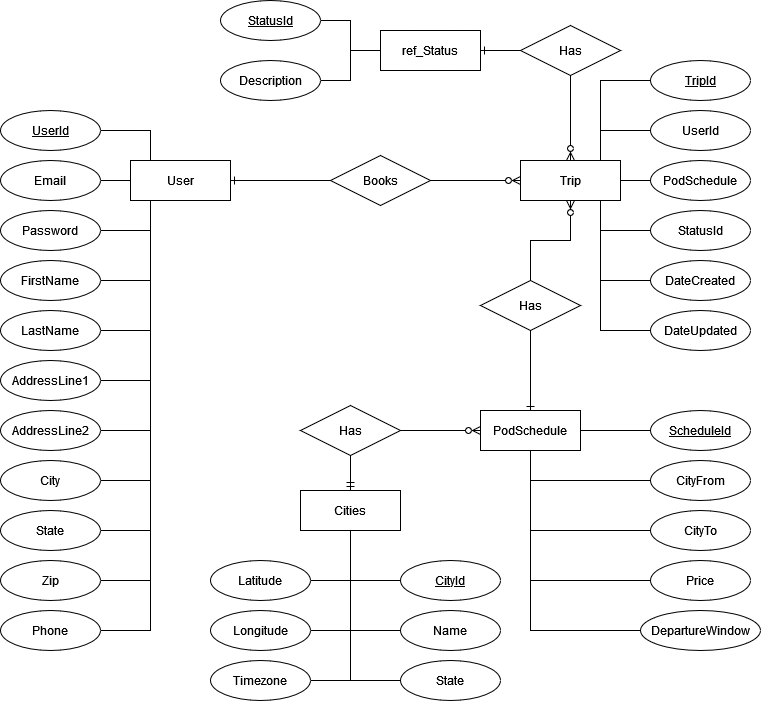

The diagram above was exported from draw.io. Its source (the exported page's mxGraphModel, read from the mxfile embedded in the PNG):
<mxGraphModel dx="1422" dy="709" grid="1" gridSize="10" guides="1" tooltips="1" connect="1" arrows="1" fold="1" page="1" pageScale="1" pageWidth="850" pageHeight="1100" math="0" shadow="0">
  <root>
    <mxCell id="0" />
    <mxCell id="1" parent="0" />
    <mxCell id="RmYUX2ybo7qu3u5Lbw_r-1" value="" style="edgeStyle=orthogonalEdgeStyle;rounded=0;orthogonalLoop=1;jettySize=auto;html=1;startArrow=ERone;startFill=0;endArrow=none;endFill=0;" parent="1" source="qK2bL2GRXEqikeVUcY7V-2" target="qK2bL2GRXEqikeVUcY7V-3" edge="1">
      <mxGeometry relative="1" as="geometry" />
    </mxCell>
    <mxCell id="qK2bL2GRXEqikeVUcY7V-2" value="User" style="whiteSpace=wrap;html=1;align=center;" parent="1" vertex="1">
      <mxGeometry x="160" y="190" width="100" height="40" as="geometry" />
    </mxCell>
    <mxCell id="RmYUX2ybo7qu3u5Lbw_r-12" value="" style="edgeStyle=orthogonalEdgeStyle;rounded=0;orthogonalLoop=1;jettySize=auto;html=1;startArrow=none;startFill=0;endArrow=ERzeroToMany;endFill=0;" parent="1" source="qK2bL2GRXEqikeVUcY7V-3" target="RmYUX2ybo7qu3u5Lbw_r-11" edge="1">
      <mxGeometry relative="1" as="geometry">
        <mxPoint x="410" y="210" as="sourcePoint" />
      </mxGeometry>
    </mxCell>
    <mxCell id="RmYUX2ybo7qu3u5Lbw_r-95" style="edgeStyle=orthogonalEdgeStyle;rounded=0;orthogonalLoop=1;jettySize=auto;html=1;startArrow=none;startFill=0;endArrow=none;endFill=0;" parent="1" source="qK2bL2GRXEqikeVUcY7V-4" target="qK2bL2GRXEqikeVUcY7V-2" edge="1">
      <mxGeometry relative="1" as="geometry">
        <Array as="points">
          <mxPoint x="180" y="460" />
        </Array>
      </mxGeometry>
    </mxCell>
    <mxCell id="qK2bL2GRXEqikeVUcY7V-4" value="AddressLine2" style="ellipse;whiteSpace=wrap;html=1;align=center;" parent="1" vertex="1">
      <mxGeometry x="30" y="440" width="100" height="40" as="geometry" />
    </mxCell>
    <mxCell id="RmYUX2ybo7qu3u5Lbw_r-90" style="edgeStyle=orthogonalEdgeStyle;rounded=0;orthogonalLoop=1;jettySize=auto;html=1;startArrow=none;startFill=0;endArrow=none;endFill=0;" parent="1" source="qK2bL2GRXEqikeVUcY7V-5" target="qK2bL2GRXEqikeVUcY7V-2" edge="1">
      <mxGeometry relative="1" as="geometry">
        <Array as="points">
          <mxPoint x="180" y="160" />
        </Array>
      </mxGeometry>
    </mxCell>
    <mxCell id="qK2bL2GRXEqikeVUcY7V-5" value="UserId" style="ellipse;whiteSpace=wrap;html=1;align=center;fontStyle=4;" parent="1" vertex="1">
      <mxGeometry x="30" y="140" width="100" height="40" as="geometry" />
    </mxCell>
    <mxCell id="RmYUX2ybo7qu3u5Lbw_r-94" style="edgeStyle=orthogonalEdgeStyle;rounded=0;orthogonalLoop=1;jettySize=auto;html=1;startArrow=none;startFill=0;endArrow=none;endFill=0;" parent="1" source="qK2bL2GRXEqikeVUcY7V-7" target="qK2bL2GRXEqikeVUcY7V-2" edge="1">
      <mxGeometry relative="1" as="geometry">
        <Array as="points">
          <mxPoint x="180" y="410" />
        </Array>
      </mxGeometry>
    </mxCell>
    <mxCell id="qK2bL2GRXEqikeVUcY7V-7" value="AddressLine1" style="ellipse;whiteSpace=wrap;html=1;align=center;" parent="1" vertex="1">
      <mxGeometry x="30" y="390" width="100" height="40" as="geometry" />
    </mxCell>
    <mxCell id="RmYUX2ybo7qu3u5Lbw_r-93" style="edgeStyle=orthogonalEdgeStyle;rounded=0;orthogonalLoop=1;jettySize=auto;html=1;startArrow=none;startFill=0;endArrow=none;endFill=0;" parent="1" source="qK2bL2GRXEqikeVUcY7V-8" target="qK2bL2GRXEqikeVUcY7V-2" edge="1">
      <mxGeometry relative="1" as="geometry">
        <Array as="points">
          <mxPoint x="180" y="360" />
        </Array>
      </mxGeometry>
    </mxCell>
    <mxCell id="qK2bL2GRXEqikeVUcY7V-8" value="LastName" style="ellipse;whiteSpace=wrap;html=1;align=center;" parent="1" vertex="1">
      <mxGeometry x="30" y="340" width="100" height="40" as="geometry" />
    </mxCell>
    <mxCell id="RmYUX2ybo7qu3u5Lbw_r-92" style="edgeStyle=orthogonalEdgeStyle;rounded=0;orthogonalLoop=1;jettySize=auto;html=1;startArrow=none;startFill=0;endArrow=none;endFill=0;" parent="1" source="qK2bL2GRXEqikeVUcY7V-9" target="qK2bL2GRXEqikeVUcY7V-2" edge="1">
      <mxGeometry relative="1" as="geometry">
        <Array as="points">
          <mxPoint x="180" y="310" />
        </Array>
      </mxGeometry>
    </mxCell>
    <mxCell id="qK2bL2GRXEqikeVUcY7V-9" value="FirstName" style="ellipse;whiteSpace=wrap;html=1;align=center;" parent="1" vertex="1">
      <mxGeometry x="30" y="290" width="100" height="40" as="geometry" />
    </mxCell>
    <mxCell id="RmYUX2ybo7qu3u5Lbw_r-91" style="edgeStyle=orthogonalEdgeStyle;rounded=0;orthogonalLoop=1;jettySize=auto;html=1;startArrow=none;startFill=0;endArrow=none;endFill=0;" parent="1" source="qK2bL2GRXEqikeVUcY7V-10" target="qK2bL2GRXEqikeVUcY7V-2" edge="1">
      <mxGeometry relative="1" as="geometry">
        <Array as="points">
          <mxPoint x="180" y="260" />
        </Array>
      </mxGeometry>
    </mxCell>
    <mxCell id="qK2bL2GRXEqikeVUcY7V-10" value="Password" style="ellipse;whiteSpace=wrap;html=1;align=center;" parent="1" vertex="1">
      <mxGeometry x="30" y="240" width="100" height="40" as="geometry" />
    </mxCell>
    <mxCell id="RmYUX2ybo7qu3u5Lbw_r-96" style="edgeStyle=orthogonalEdgeStyle;rounded=0;orthogonalLoop=1;jettySize=auto;html=1;startArrow=none;startFill=0;endArrow=none;endFill=0;" parent="1" source="qK2bL2GRXEqikeVUcY7V-11" target="qK2bL2GRXEqikeVUcY7V-2" edge="1">
      <mxGeometry relative="1" as="geometry">
        <Array as="points">
          <mxPoint x="180" y="510" />
        </Array>
      </mxGeometry>
    </mxCell>
    <mxCell id="qK2bL2GRXEqikeVUcY7V-11" value="City" style="ellipse;whiteSpace=wrap;html=1;align=center;" parent="1" vertex="1">
      <mxGeometry x="30" y="490" width="100" height="40" as="geometry" />
    </mxCell>
    <mxCell id="RmYUX2ybo7qu3u5Lbw_r-97" style="edgeStyle=orthogonalEdgeStyle;rounded=0;orthogonalLoop=1;jettySize=auto;html=1;startArrow=none;startFill=0;endArrow=none;endFill=0;" parent="1" source="qK2bL2GRXEqikeVUcY7V-23" target="qK2bL2GRXEqikeVUcY7V-2" edge="1">
      <mxGeometry relative="1" as="geometry">
        <Array as="points">
          <mxPoint x="180" y="560" />
        </Array>
      </mxGeometry>
    </mxCell>
    <mxCell id="qK2bL2GRXEqikeVUcY7V-23" value="State" style="ellipse;whiteSpace=wrap;html=1;align=center;" parent="1" vertex="1">
      <mxGeometry x="30" y="540" width="100" height="40" as="geometry" />
    </mxCell>
    <mxCell id="RmYUX2ybo7qu3u5Lbw_r-99" style="edgeStyle=orthogonalEdgeStyle;rounded=0;orthogonalLoop=1;jettySize=auto;html=1;startArrow=none;startFill=0;endArrow=none;endFill=0;" parent="1" source="qK2bL2GRXEqikeVUcY7V-24" target="qK2bL2GRXEqikeVUcY7V-2" edge="1">
      <mxGeometry relative="1" as="geometry">
        <Array as="points">
          <mxPoint x="180" y="660" />
        </Array>
      </mxGeometry>
    </mxCell>
    <mxCell id="qK2bL2GRXEqikeVUcY7V-24" value="Phone" style="ellipse;whiteSpace=wrap;html=1;align=center;" parent="1" vertex="1">
      <mxGeometry x="30" y="640" width="100" height="40" as="geometry" />
    </mxCell>
    <mxCell id="RmYUX2ybo7qu3u5Lbw_r-98" style="edgeStyle=orthogonalEdgeStyle;rounded=0;orthogonalLoop=1;jettySize=auto;html=1;startArrow=none;startFill=0;endArrow=none;endFill=0;" parent="1" source="qK2bL2GRXEqikeVUcY7V-27" target="qK2bL2GRXEqikeVUcY7V-2" edge="1">
      <mxGeometry relative="1" as="geometry">
        <Array as="points">
          <mxPoint x="180" y="610" />
        </Array>
      </mxGeometry>
    </mxCell>
    <mxCell id="qK2bL2GRXEqikeVUcY7V-27" value="Zip" style="ellipse;whiteSpace=wrap;html=1;align=center;" parent="1" vertex="1">
      <mxGeometry x="30" y="590" width="100" height="40" as="geometry" />
    </mxCell>
    <mxCell id="RmYUX2ybo7qu3u5Lbw_r-89" style="edgeStyle=orthogonalEdgeStyle;rounded=0;orthogonalLoop=1;jettySize=auto;html=1;startArrow=none;startFill=0;endArrow=none;endFill=0;" parent="1" source="qK2bL2GRXEqikeVUcY7V-31" target="qK2bL2GRXEqikeVUcY7V-2" edge="1">
      <mxGeometry relative="1" as="geometry" />
    </mxCell>
    <mxCell id="qK2bL2GRXEqikeVUcY7V-31" value="Email" style="ellipse;whiteSpace=wrap;html=1;align=center;" parent="1" vertex="1">
      <mxGeometry x="30" y="190" width="100" height="40" as="geometry" />
    </mxCell>
    <mxCell id="RmYUX2ybo7qu3u5Lbw_r-57" style="edgeStyle=orthogonalEdgeStyle;rounded=0;orthogonalLoop=1;jettySize=auto;html=1;startArrow=ERzeroToMany;startFill=0;endArrow=none;endFill=0;" parent="1" source="RmYUX2ybo7qu3u5Lbw_r-11" target="RmYUX2ybo7qu3u5Lbw_r-42" edge="1">
      <mxGeometry relative="1" as="geometry" />
    </mxCell>
    <mxCell id="RmYUX2ybo7qu3u5Lbw_r-11" value="Trip" style="whiteSpace=wrap;html=1;align=center;" parent="1" vertex="1">
      <mxGeometry x="550" y="190" width="100" height="40" as="geometry" />
    </mxCell>
    <mxCell id="RmYUX2ybo7qu3u5Lbw_r-65" style="edgeStyle=orthogonalEdgeStyle;rounded=0;orthogonalLoop=1;jettySize=auto;html=1;startArrow=none;startFill=0;endArrow=none;endFill=0;" parent="1" source="RmYUX2ybo7qu3u5Lbw_r-14" target="RmYUX2ybo7qu3u5Lbw_r-11" edge="1">
      <mxGeometry relative="1" as="geometry">
        <Array as="points">
          <mxPoint x="630" y="160" />
        </Array>
      </mxGeometry>
    </mxCell>
    <mxCell id="RmYUX2ybo7qu3u5Lbw_r-14" value="UserId" style="ellipse;whiteSpace=wrap;html=1;align=center;" parent="1" vertex="1">
      <mxGeometry x="680" y="140" width="100" height="40" as="geometry" />
    </mxCell>
    <mxCell id="RmYUX2ybo7qu3u5Lbw_r-67" style="edgeStyle=orthogonalEdgeStyle;rounded=0;orthogonalLoop=1;jettySize=auto;html=1;startArrow=none;startFill=0;endArrow=none;endFill=0;" parent="1" source="RmYUX2ybo7qu3u5Lbw_r-15" target="RmYUX2ybo7qu3u5Lbw_r-11" edge="1">
      <mxGeometry relative="1" as="geometry">
        <Array as="points">
          <mxPoint x="680" y="210" />
          <mxPoint x="680" y="210" />
        </Array>
      </mxGeometry>
    </mxCell>
    <mxCell id="RmYUX2ybo7qu3u5Lbw_r-15" value="PodSchedule" style="ellipse;whiteSpace=wrap;html=1;align=center;" parent="1" vertex="1">
      <mxGeometry x="680" y="190" width="100" height="40" as="geometry" />
    </mxCell>
    <mxCell id="RmYUX2ybo7qu3u5Lbw_r-68" style="edgeStyle=orthogonalEdgeStyle;rounded=0;orthogonalLoop=1;jettySize=auto;html=1;startArrow=none;startFill=0;endArrow=none;endFill=0;" parent="1" source="RmYUX2ybo7qu3u5Lbw_r-16" target="RmYUX2ybo7qu3u5Lbw_r-11" edge="1">
      <mxGeometry relative="1" as="geometry">
        <Array as="points">
          <mxPoint x="630" y="260" />
        </Array>
      </mxGeometry>
    </mxCell>
    <mxCell id="RmYUX2ybo7qu3u5Lbw_r-16" value="StatusId" style="ellipse;whiteSpace=wrap;html=1;align=center;" parent="1" vertex="1">
      <mxGeometry x="680" y="240" width="100" height="40" as="geometry" />
    </mxCell>
    <mxCell id="RmYUX2ybo7qu3u5Lbw_r-70" style="edgeStyle=orthogonalEdgeStyle;rounded=0;orthogonalLoop=1;jettySize=auto;html=1;startArrow=none;startFill=0;endArrow=none;endFill=0;" parent="1" source="RmYUX2ybo7qu3u5Lbw_r-17" target="RmYUX2ybo7qu3u5Lbw_r-11" edge="1">
      <mxGeometry relative="1" as="geometry">
        <Array as="points">
          <mxPoint x="630" y="360" />
        </Array>
      </mxGeometry>
    </mxCell>
    <mxCell id="RmYUX2ybo7qu3u5Lbw_r-17" value="&lt;div&gt;DateUpdated&lt;/div&gt;" style="ellipse;whiteSpace=wrap;html=1;align=center;" parent="1" vertex="1">
      <mxGeometry x="680" y="340" width="100" height="40" as="geometry" />
    </mxCell>
    <mxCell id="RmYUX2ybo7qu3u5Lbw_r-69" style="edgeStyle=orthogonalEdgeStyle;rounded=0;orthogonalLoop=1;jettySize=auto;html=1;startArrow=none;startFill=0;endArrow=none;endFill=0;" parent="1" source="RmYUX2ybo7qu3u5Lbw_r-18" target="RmYUX2ybo7qu3u5Lbw_r-11" edge="1">
      <mxGeometry relative="1" as="geometry">
        <Array as="points">
          <mxPoint x="630" y="310" />
        </Array>
      </mxGeometry>
    </mxCell>
    <mxCell id="RmYUX2ybo7qu3u5Lbw_r-18" value="DateCreated" style="ellipse;whiteSpace=wrap;html=1;align=center;" parent="1" vertex="1">
      <mxGeometry x="680" y="290" width="100" height="40" as="geometry" />
    </mxCell>
    <mxCell id="RmYUX2ybo7qu3u5Lbw_r-40" value="ref_Status" style="whiteSpace=wrap;html=1;align=center;" parent="1" vertex="1">
      <mxGeometry x="410" y="60" width="100" height="40" as="geometry" />
    </mxCell>
    <mxCell id="RmYUX2ybo7qu3u5Lbw_r-58" style="edgeStyle=orthogonalEdgeStyle;rounded=0;orthogonalLoop=1;jettySize=auto;html=1;startArrow=ERone;startFill=0;endArrow=none;endFill=0;" parent="1" source="RmYUX2ybo7qu3u5Lbw_r-41" target="RmYUX2ybo7qu3u5Lbw_r-42" edge="1">
      <mxGeometry relative="1" as="geometry" />
    </mxCell>
    <mxCell id="RmYUX2ybo7qu3u5Lbw_r-41" value="PodSchedule" style="whiteSpace=wrap;html=1;align=center;" parent="1" vertex="1">
      <mxGeometry x="510" y="440" width="100" height="40" as="geometry" />
    </mxCell>
    <mxCell id="RmYUX2ybo7qu3u5Lbw_r-42" value="Has" style="shape=rhombus;perimeter=rhombusPerimeter;whiteSpace=wrap;html=1;align=center;" parent="1" vertex="1">
      <mxGeometry x="510" y="310" width="100" height="50" as="geometry" />
    </mxCell>
    <mxCell id="RmYUX2ybo7qu3u5Lbw_r-56" style="edgeStyle=orthogonalEdgeStyle;rounded=0;orthogonalLoop=1;jettySize=auto;html=1;startArrow=none;startFill=0;endArrow=none;endFill=0;" parent="1" source="RmYUX2ybo7qu3u5Lbw_r-46" target="RmYUX2ybo7qu3u5Lbw_r-40" edge="1">
      <mxGeometry relative="1" as="geometry" />
    </mxCell>
    <mxCell id="RmYUX2ybo7qu3u5Lbw_r-46" value="Description" style="ellipse;whiteSpace=wrap;html=1;align=center;" parent="1" vertex="1">
      <mxGeometry x="250" y="90" width="100" height="40" as="geometry" />
    </mxCell>
    <mxCell id="RmYUX2ybo7qu3u5Lbw_r-62" style="edgeStyle=orthogonalEdgeStyle;rounded=0;orthogonalLoop=1;jettySize=auto;html=1;startArrow=none;startFill=0;endArrow=none;endFill=0;" parent="1" source="RmYUX2ybo7qu3u5Lbw_r-47" target="RmYUX2ybo7qu3u5Lbw_r-11" edge="1">
      <mxGeometry relative="1" as="geometry">
        <Array as="points">
          <mxPoint x="630" y="110" />
        </Array>
      </mxGeometry>
    </mxCell>
    <mxCell id="RmYUX2ybo7qu3u5Lbw_r-47" value="TripId" style="ellipse;whiteSpace=wrap;html=1;align=center;fontStyle=4;" parent="1" vertex="1">
      <mxGeometry x="680" y="90" width="100" height="40" as="geometry" />
    </mxCell>
    <mxCell id="RmYUX2ybo7qu3u5Lbw_r-52" value="" style="edgeStyle=orthogonalEdgeStyle;rounded=0;orthogonalLoop=1;jettySize=auto;html=1;startArrow=none;startFill=0;endArrow=ERone;endFill=0;" parent="1" source="RmYUX2ybo7qu3u5Lbw_r-50" target="RmYUX2ybo7qu3u5Lbw_r-40" edge="1">
      <mxGeometry relative="1" as="geometry" />
    </mxCell>
    <mxCell id="RmYUX2ybo7qu3u5Lbw_r-53" value="" style="edgeStyle=orthogonalEdgeStyle;rounded=0;orthogonalLoop=1;jettySize=auto;html=1;startArrow=none;startFill=0;endArrow=ERzeroToMany;endFill=0;" parent="1" source="RmYUX2ybo7qu3u5Lbw_r-50" target="RmYUX2ybo7qu3u5Lbw_r-11" edge="1">
      <mxGeometry relative="1" as="geometry" />
    </mxCell>
    <mxCell id="RmYUX2ybo7qu3u5Lbw_r-50" value="Has" style="shape=rhombus;perimeter=rhombusPerimeter;whiteSpace=wrap;html=1;align=center;" parent="1" vertex="1">
      <mxGeometry x="550" y="55" width="100" height="50" as="geometry" />
    </mxCell>
    <mxCell id="RmYUX2ybo7qu3u5Lbw_r-55" style="edgeStyle=orthogonalEdgeStyle;rounded=0;orthogonalLoop=1;jettySize=auto;html=1;startArrow=none;startFill=0;endArrow=none;endFill=0;" parent="1" source="RmYUX2ybo7qu3u5Lbw_r-27" target="RmYUX2ybo7qu3u5Lbw_r-40" edge="1">
      <mxGeometry relative="1" as="geometry" />
    </mxCell>
    <mxCell id="RmYUX2ybo7qu3u5Lbw_r-27" value="StatusId" style="ellipse;whiteSpace=wrap;html=1;align=center;fontStyle=4;" parent="1" vertex="1">
      <mxGeometry x="250" y="30" width="100" height="40" as="geometry" />
    </mxCell>
    <mxCell id="qK2bL2GRXEqikeVUcY7V-3" value="Books" style="shape=rhombus;perimeter=rhombusPerimeter;whiteSpace=wrap;html=1;align=center;" parent="1" vertex="1">
      <mxGeometry x="360" y="185" width="100" height="50" as="geometry" />
    </mxCell>
    <mxCell id="RmYUX2ybo7qu3u5Lbw_r-72" style="edgeStyle=orthogonalEdgeStyle;rounded=0;orthogonalLoop=1;jettySize=auto;html=1;startArrow=none;startFill=0;endArrow=none;endFill=0;" parent="1" source="RmYUX2ybo7qu3u5Lbw_r-71" target="RmYUX2ybo7qu3u5Lbw_r-41" edge="1">
      <mxGeometry relative="1" as="geometry" />
    </mxCell>
    <mxCell id="RmYUX2ybo7qu3u5Lbw_r-71" value="ScheduleId" style="ellipse;whiteSpace=wrap;html=1;align=center;fontStyle=4;" parent="1" vertex="1">
      <mxGeometry x="680" y="440" width="100" height="40" as="geometry" />
    </mxCell>
    <mxCell id="RmYUX2ybo7qu3u5Lbw_r-74" style="edgeStyle=orthogonalEdgeStyle;rounded=0;orthogonalLoop=1;jettySize=auto;html=1;startArrow=none;startFill=0;endArrow=none;endFill=0;" parent="1" source="RmYUX2ybo7qu3u5Lbw_r-73" target="RmYUX2ybo7qu3u5Lbw_r-41" edge="1">
      <mxGeometry relative="1" as="geometry">
        <Array as="points">
          <mxPoint x="560" y="510" />
        </Array>
      </mxGeometry>
    </mxCell>
    <mxCell id="RmYUX2ybo7qu3u5Lbw_r-73" value="CityFrom" style="ellipse;whiteSpace=wrap;html=1;align=center;" parent="1" vertex="1">
      <mxGeometry x="680" y="490" width="100" height="40" as="geometry" />
    </mxCell>
    <mxCell id="RmYUX2ybo7qu3u5Lbw_r-76" style="edgeStyle=orthogonalEdgeStyle;rounded=0;orthogonalLoop=1;jettySize=auto;html=1;startArrow=none;startFill=0;endArrow=none;endFill=0;" parent="1" source="RmYUX2ybo7qu3u5Lbw_r-75" target="RmYUX2ybo7qu3u5Lbw_r-41" edge="1">
      <mxGeometry relative="1" as="geometry">
        <Array as="points">
          <mxPoint x="560" y="560" />
        </Array>
      </mxGeometry>
    </mxCell>
    <mxCell id="RmYUX2ybo7qu3u5Lbw_r-75" value="CityTo" style="ellipse;whiteSpace=wrap;html=1;align=center;" parent="1" vertex="1">
      <mxGeometry x="680" y="540" width="100" height="40" as="geometry" />
    </mxCell>
    <mxCell id="RmYUX2ybo7qu3u5Lbw_r-77" value="&lt;div&gt;Cities&lt;/div&gt;" style="whiteSpace=wrap;html=1;align=center;" parent="1" vertex="1">
      <mxGeometry x="330" y="520" width="100" height="40" as="geometry" />
    </mxCell>
    <mxCell id="RmYUX2ybo7qu3u5Lbw_r-81" style="edgeStyle=orthogonalEdgeStyle;rounded=0;orthogonalLoop=1;jettySize=auto;html=1;startArrow=none;startFill=0;endArrow=none;endFill=0;" parent="1" source="RmYUX2ybo7qu3u5Lbw_r-79" target="RmYUX2ybo7qu3u5Lbw_r-41" edge="1">
      <mxGeometry relative="1" as="geometry">
        <Array as="points">
          <mxPoint x="560" y="660" />
        </Array>
      </mxGeometry>
    </mxCell>
    <mxCell id="RmYUX2ybo7qu3u5Lbw_r-79" value="DepartureWindow" style="ellipse;whiteSpace=wrap;html=1;align=center;" parent="1" vertex="1">
      <mxGeometry x="670" y="640" width="120" height="40" as="geometry" />
    </mxCell>
    <mxCell id="RmYUX2ybo7qu3u5Lbw_r-88" style="edgeStyle=orthogonalEdgeStyle;rounded=0;orthogonalLoop=1;jettySize=auto;html=1;startArrow=none;startFill=0;endArrow=none;endFill=0;" parent="1" source="RmYUX2ybo7qu3u5Lbw_r-87" target="RmYUX2ybo7qu3u5Lbw_r-41" edge="1">
      <mxGeometry relative="1" as="geometry">
        <Array as="points">
          <mxPoint x="560" y="610" />
        </Array>
      </mxGeometry>
    </mxCell>
    <mxCell id="RmYUX2ybo7qu3u5Lbw_r-87" value="Price" style="ellipse;whiteSpace=wrap;html=1;align=center;" parent="1" vertex="1">
      <mxGeometry x="680" y="590" width="100" height="40" as="geometry" />
    </mxCell>
    <mxCell id="RmYUX2ybo7qu3u5Lbw_r-114" style="edgeStyle=orthogonalEdgeStyle;rounded=0;orthogonalLoop=1;jettySize=auto;html=1;startArrow=none;startFill=0;endArrow=none;endFill=0;" parent="1" source="RmYUX2ybo7qu3u5Lbw_r-100" target="RmYUX2ybo7qu3u5Lbw_r-77" edge="1">
      <mxGeometry relative="1" as="geometry">
        <Array as="points">
          <mxPoint x="380" y="610" />
        </Array>
      </mxGeometry>
    </mxCell>
    <mxCell id="RmYUX2ybo7qu3u5Lbw_r-100" value="CityId" style="ellipse;whiteSpace=wrap;html=1;align=center;fontStyle=4;" parent="1" vertex="1">
      <mxGeometry x="430" y="590" width="100" height="40" as="geometry" />
    </mxCell>
    <mxCell id="RmYUX2ybo7qu3u5Lbw_r-103" value="" style="edgeStyle=orthogonalEdgeStyle;rounded=0;orthogonalLoop=1;jettySize=auto;html=1;startArrow=none;startFill=0;endArrow=ERzeroToMany;endFill=0;" parent="1" source="RmYUX2ybo7qu3u5Lbw_r-102" target="RmYUX2ybo7qu3u5Lbw_r-41" edge="1">
      <mxGeometry relative="1" as="geometry">
        <Array as="points">
          <mxPoint x="570" y="465" />
          <mxPoint x="570" y="465" />
        </Array>
      </mxGeometry>
    </mxCell>
    <mxCell id="RmYUX2ybo7qu3u5Lbw_r-104" value="" style="edgeStyle=orthogonalEdgeStyle;rounded=0;orthogonalLoop=1;jettySize=auto;html=1;startArrow=none;startFill=0;endArrow=ERmandOne;endFill=0;" parent="1" source="RmYUX2ybo7qu3u5Lbw_r-102" target="RmYUX2ybo7qu3u5Lbw_r-77" edge="1">
      <mxGeometry relative="1" as="geometry" />
    </mxCell>
    <mxCell id="RmYUX2ybo7qu3u5Lbw_r-102" value="Has" style="shape=rhombus;perimeter=rhombusPerimeter;whiteSpace=wrap;html=1;align=center;" parent="1" vertex="1">
      <mxGeometry x="330" y="435" width="100" height="50" as="geometry" />
    </mxCell>
    <mxCell id="RmYUX2ybo7qu3u5Lbw_r-116" style="edgeStyle=orthogonalEdgeStyle;rounded=0;orthogonalLoop=1;jettySize=auto;html=1;startArrow=none;startFill=0;endArrow=none;endFill=0;" parent="1" source="RmYUX2ybo7qu3u5Lbw_r-105" target="RmYUX2ybo7qu3u5Lbw_r-77" edge="1">
      <mxGeometry relative="1" as="geometry">
        <Array as="points">
          <mxPoint x="380" y="710" />
        </Array>
      </mxGeometry>
    </mxCell>
    <mxCell id="RmYUX2ybo7qu3u5Lbw_r-105" value="Timezone" style="ellipse;whiteSpace=wrap;html=1;align=center;" parent="1" vertex="1">
      <mxGeometry x="240" y="690" width="100" height="40" as="geometry" />
    </mxCell>
    <mxCell id="RmYUX2ybo7qu3u5Lbw_r-117" style="edgeStyle=orthogonalEdgeStyle;rounded=0;orthogonalLoop=1;jettySize=auto;html=1;startArrow=none;startFill=0;endArrow=none;endFill=0;" parent="1" source="RmYUX2ybo7qu3u5Lbw_r-107" target="RmYUX2ybo7qu3u5Lbw_r-77" edge="1">
      <mxGeometry relative="1" as="geometry">
        <Array as="points">
          <mxPoint x="380" y="710" />
        </Array>
      </mxGeometry>
    </mxCell>
    <mxCell id="RmYUX2ybo7qu3u5Lbw_r-107" value="State" style="ellipse;whiteSpace=wrap;html=1;align=center;" parent="1" vertex="1">
      <mxGeometry x="430" y="690" width="100" height="40" as="geometry" />
    </mxCell>
    <mxCell id="RmYUX2ybo7qu3u5Lbw_r-115" style="edgeStyle=orthogonalEdgeStyle;rounded=0;orthogonalLoop=1;jettySize=auto;html=1;startArrow=none;startFill=0;endArrow=none;endFill=0;" parent="1" source="RmYUX2ybo7qu3u5Lbw_r-108" target="RmYUX2ybo7qu3u5Lbw_r-77" edge="1">
      <mxGeometry relative="1" as="geometry">
        <Array as="points">
          <mxPoint x="380" y="660" />
        </Array>
      </mxGeometry>
    </mxCell>
    <mxCell id="RmYUX2ybo7qu3u5Lbw_r-108" value="Longitude" style="ellipse;whiteSpace=wrap;html=1;align=center;" parent="1" vertex="1">
      <mxGeometry x="240" y="640" width="100" height="40" as="geometry" />
    </mxCell>
    <mxCell id="RmYUX2ybo7qu3u5Lbw_r-112" style="edgeStyle=orthogonalEdgeStyle;rounded=0;orthogonalLoop=1;jettySize=auto;html=1;startArrow=none;startFill=0;endArrow=none;endFill=0;" parent="1" source="RmYUX2ybo7qu3u5Lbw_r-109" target="RmYUX2ybo7qu3u5Lbw_r-77" edge="1">
      <mxGeometry relative="1" as="geometry">
        <Array as="points">
          <mxPoint x="380" y="610" />
        </Array>
      </mxGeometry>
    </mxCell>
    <mxCell id="RmYUX2ybo7qu3u5Lbw_r-109" value="Latitude" style="ellipse;whiteSpace=wrap;html=1;align=center;" parent="1" vertex="1">
      <mxGeometry x="240" y="590" width="100" height="40" as="geometry" />
    </mxCell>
    <mxCell id="RmYUX2ybo7qu3u5Lbw_r-113" style="edgeStyle=orthogonalEdgeStyle;rounded=0;orthogonalLoop=1;jettySize=auto;html=1;startArrow=none;startFill=0;endArrow=none;endFill=0;" parent="1" source="RmYUX2ybo7qu3u5Lbw_r-110" target="RmYUX2ybo7qu3u5Lbw_r-77" edge="1">
      <mxGeometry relative="1" as="geometry">
        <Array as="points">
          <mxPoint x="380" y="660" />
        </Array>
      </mxGeometry>
    </mxCell>
    <mxCell id="RmYUX2ybo7qu3u5Lbw_r-110" value="Name" style="ellipse;whiteSpace=wrap;html=1;align=center;" parent="1" vertex="1">
      <mxGeometry x="430" y="640" width="100" height="40" as="geometry" />
    </mxCell>
  </root>
</mxGraphModel>